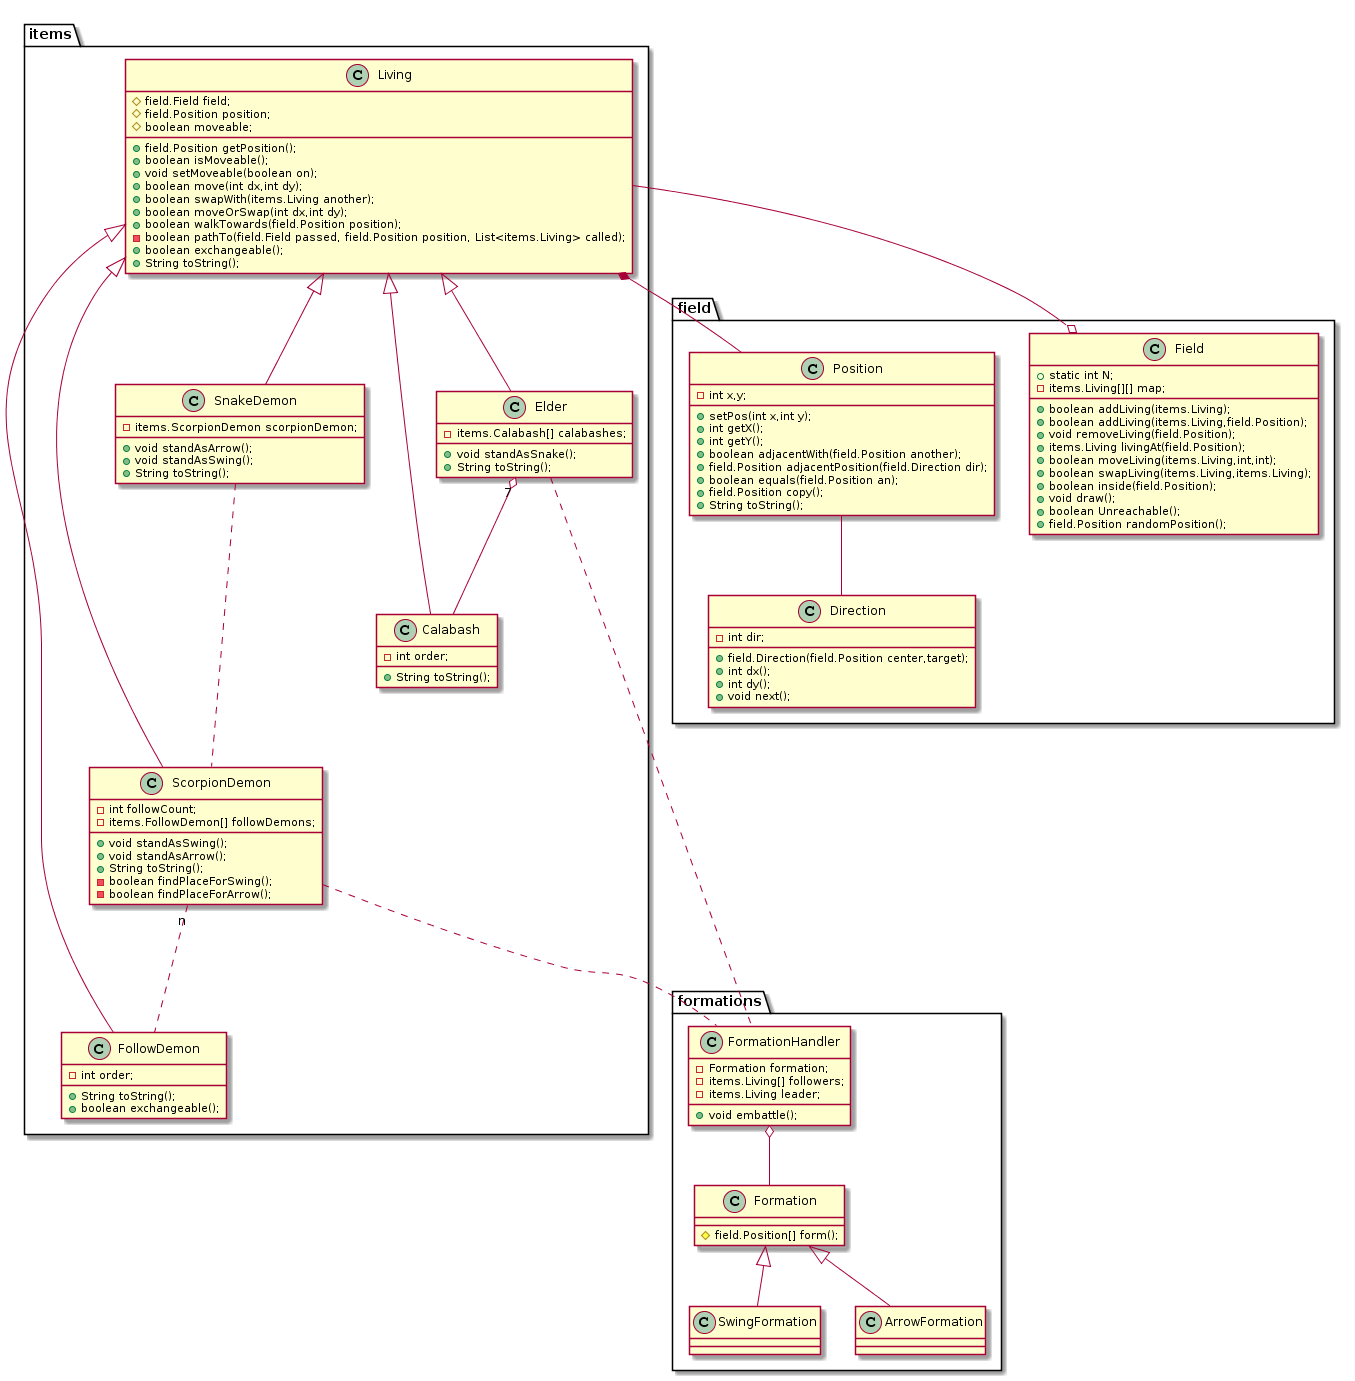

The diagram above was rendered by PlantUML. Its source (embedded in the PNG):
@startuml
class items.Living{
    #field.Field field;
    #field.Position position;
    #boolean moveable;
    +field.Position getPosition();
    +boolean isMoveable();
    +void setMoveable(boolean on);
    +boolean move(int dx,int dy);
    +boolean swapWith(items.Living another);
    +boolean moveOrSwap(int dx,int dy);
    +boolean walkTowards(field.Position position);
    -boolean pathTo(field.Field passed, field.Position position, List<items.Living> called);
    +boolean exchangeable();
    +String toString();
}

field.Field o-- items.Living
items.Living *-- field.Position

class items.Calabash{
    -int order;
    +String toString();
}

items.Living <|-- items.Calabash

class items.Elder{
    -items.Calabash[] calabashes;
    +void standAsSnake();
    +String toString();
}

items.Living <|-- items.Elder
items.Elder "7" o-- items.Calabash

class items.FollowDemon{
    -int order;
    +String toString();
    +boolean exchangeable();
}

items.Living <|-- items.FollowDemon

class items.ScorpionDemon{
    -int followCount;
    -items.FollowDemon[] followDemons;
    +void standAsSwing();
    +void standAsArrow();
    +String toString();
    -boolean findPlaceForSwing();
    -boolean findPlaceForArrow();
}

items.Living <|-- items.ScorpionDemon
items.ScorpionDemon "n" ... items.FollowDemon

class items.SnakeDemon{
    -items.ScorpionDemon scorpionDemon;
    +void standAsArrow();
    +void standAsSwing();
    +String toString();
}

items.Living <|-- items.SnakeDemon
items.SnakeDemon ... items.ScorpionDemon

class field.Position{
    -int x,y;
    +setPos(int x,int y);
    +int getX();
    +int getY();
    +boolean adjacentWith(field.Position another);
    +field.Position adjacentPosition(field.Direction dir);
    +boolean equals(field.Position an);
    +field.Position copy();
    +String toString();
}

class field.Direction{
    -int dir;
    +field.Direction(field.Position center,target);
    +int dx();
    +int dy();
    +void next();
}

field.Position -- field.Direction

class field.Field{
    +static int N;
    -items.Living[][] map;
    +boolean addLiving(items.Living);
    +boolean addLiving(items.Living,field.Position);
    +void removeLiving(field.Position);
    +items.Living livingAt(field.Position);
    +boolean moveLiving(items.Living,int,int);
    +boolean swapLiving(items.Living,items.Living);
    +boolean inside(field.Position);
    +void draw();
    +boolean Unreachable();
    +field.Position randomPosition();
}

class formations.Formation{
    #field.Position[] form();
}

class formations.SwingFormation{
}

formations.Formation <|-- formations.SwingFormation

class formations.ArrowFormation{

}

formations.Formation <|-- formations.ArrowFormation

class formations.FormationHandler{
    -Formation formation;
    -items.Living[] followers;
    -items.Living leader;
    +void embattle();
}

formations.FormationHandler o-- formations.Formation

items.ScorpionDemon ... formations.FormationHandler
items.Elder ... formations.FormationHandler
@enduml